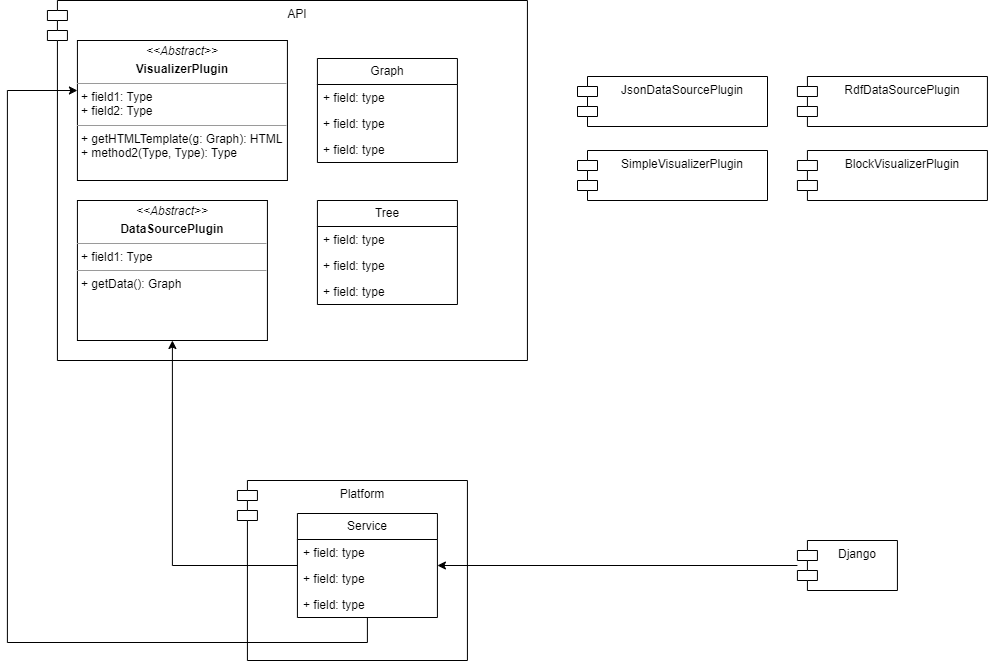

The diagram above was exported from draw.io. Its source (the exported page's mxGraphModel, read from the mxfile embedded in the PNG):
<mxGraphModel dx="1050" dy="574" grid="1" gridSize="10" guides="1" tooltips="1" connect="1" arrows="1" fold="1" page="1" pageScale="1" pageWidth="1169" pageHeight="827" math="0" shadow="0">
  <root>
    <mxCell id="0" />
    <mxCell id="1" parent="0" />
    <mxCell id="5mp9wO9fUYtKeiPITyCX-14" value="API" style="shape=module;align=left;spacingLeft=20;align=center;verticalAlign=top;whiteSpace=wrap;html=1;" vertex="1" parent="1">
      <mxGeometry x="179.92000000000002" y="84" width="480" height="360" as="geometry" />
    </mxCell>
    <mxCell id="5mp9wO9fUYtKeiPITyCX-2" value="&lt;p style=&quot;margin:0px;margin-top:4px;text-align:center;&quot;&gt;&lt;i&gt;&amp;lt;&amp;lt;Abstract&amp;gt;&amp;gt;&lt;/i&gt;&lt;/p&gt;&lt;p style=&quot;margin:0px;margin-top:4px;text-align:center;&quot;&gt;&lt;b&gt;VisualizerPlugin&lt;/b&gt;&lt;br&gt;&lt;/p&gt;&lt;hr size=&quot;1&quot;&gt;&lt;p style=&quot;margin:0px;margin-left:4px;&quot;&gt;+ field1: Type&lt;br&gt;+ field2: Type&lt;/p&gt;&lt;hr size=&quot;1&quot;&gt;&lt;p style=&quot;margin:0px;margin-left:4px;&quot;&gt;+ getHTMLTemplate(g: Graph): HTML&lt;br&gt;+ method2(Type, Type): Type&lt;/p&gt;" style="verticalAlign=top;align=left;overflow=fill;fontSize=12;fontFamily=Helvetica;html=1;whiteSpace=wrap;" vertex="1" parent="1">
      <mxGeometry x="209.92000000000002" y="124" width="210" height="140" as="geometry" />
    </mxCell>
    <mxCell id="5mp9wO9fUYtKeiPITyCX-3" value="&lt;p style=&quot;margin:0px;margin-top:4px;text-align:center;&quot;&gt;&lt;i&gt;&amp;lt;&amp;lt;Abstract&amp;gt;&amp;gt;&lt;/i&gt;&lt;/p&gt;&lt;p style=&quot;margin:0px;margin-top:4px;text-align:center;&quot;&gt;&lt;b&gt;DataSourcePlugin&lt;/b&gt;&lt;br&gt;&lt;/p&gt;&lt;hr size=&quot;1&quot;&gt;&lt;p style=&quot;margin:0px;margin-left:4px;&quot;&gt;+ field1: Type&lt;/p&gt;&lt;hr size=&quot;1&quot;&gt;&lt;p style=&quot;margin:0px;margin-left:4px;&quot;&gt;+ getData(): Graph&lt;/p&gt;" style="verticalAlign=top;align=left;overflow=fill;fontSize=12;fontFamily=Helvetica;html=1;whiteSpace=wrap;" vertex="1" parent="1">
      <mxGeometry x="209.92000000000002" y="284" width="190" height="140" as="geometry" />
    </mxCell>
    <mxCell id="5mp9wO9fUYtKeiPITyCX-15" value="Graph" style="swimlane;fontStyle=0;childLayout=stackLayout;horizontal=1;startSize=26;fillColor=none;horizontalStack=0;resizeParent=1;resizeParentMax=0;resizeLast=0;collapsible=1;marginBottom=0;whiteSpace=wrap;html=1;" vertex="1" parent="1">
      <mxGeometry x="449.92" y="142" width="140" height="104" as="geometry" />
    </mxCell>
    <mxCell id="5mp9wO9fUYtKeiPITyCX-16" value="+ field: type" style="text;strokeColor=none;fillColor=none;align=left;verticalAlign=top;spacingLeft=4;spacingRight=4;overflow=hidden;rotatable=0;points=[[0,0.5],[1,0.5]];portConstraint=eastwest;whiteSpace=wrap;html=1;" vertex="1" parent="5mp9wO9fUYtKeiPITyCX-15">
      <mxGeometry y="26" width="140" height="26" as="geometry" />
    </mxCell>
    <mxCell id="5mp9wO9fUYtKeiPITyCX-17" value="+ field: type" style="text;strokeColor=none;fillColor=none;align=left;verticalAlign=top;spacingLeft=4;spacingRight=4;overflow=hidden;rotatable=0;points=[[0,0.5],[1,0.5]];portConstraint=eastwest;whiteSpace=wrap;html=1;" vertex="1" parent="5mp9wO9fUYtKeiPITyCX-15">
      <mxGeometry y="52" width="140" height="26" as="geometry" />
    </mxCell>
    <mxCell id="5mp9wO9fUYtKeiPITyCX-18" value="+ field: type" style="text;strokeColor=none;fillColor=none;align=left;verticalAlign=top;spacingLeft=4;spacingRight=4;overflow=hidden;rotatable=0;points=[[0,0.5],[1,0.5]];portConstraint=eastwest;whiteSpace=wrap;html=1;" vertex="1" parent="5mp9wO9fUYtKeiPITyCX-15">
      <mxGeometry y="78" width="140" height="26" as="geometry" />
    </mxCell>
    <mxCell id="NPKXJwYXL5txnki2aNbo-1" value="Tree" style="swimlane;fontStyle=0;childLayout=stackLayout;horizontal=1;startSize=26;fillColor=none;horizontalStack=0;resizeParent=1;resizeParentMax=0;resizeLast=0;collapsible=1;marginBottom=0;whiteSpace=wrap;html=1;" vertex="1" parent="1">
      <mxGeometry x="449.92" y="284" width="140" height="104" as="geometry" />
    </mxCell>
    <mxCell id="NPKXJwYXL5txnki2aNbo-2" value="+ field: type" style="text;strokeColor=none;fillColor=none;align=left;verticalAlign=top;spacingLeft=4;spacingRight=4;overflow=hidden;rotatable=0;points=[[0,0.5],[1,0.5]];portConstraint=eastwest;whiteSpace=wrap;html=1;" vertex="1" parent="NPKXJwYXL5txnki2aNbo-1">
      <mxGeometry y="26" width="140" height="26" as="geometry" />
    </mxCell>
    <mxCell id="NPKXJwYXL5txnki2aNbo-3" value="+ field: type" style="text;strokeColor=none;fillColor=none;align=left;verticalAlign=top;spacingLeft=4;spacingRight=4;overflow=hidden;rotatable=0;points=[[0,0.5],[1,0.5]];portConstraint=eastwest;whiteSpace=wrap;html=1;" vertex="1" parent="NPKXJwYXL5txnki2aNbo-1">
      <mxGeometry y="52" width="140" height="26" as="geometry" />
    </mxCell>
    <mxCell id="NPKXJwYXL5txnki2aNbo-4" value="+ field: type" style="text;strokeColor=none;fillColor=none;align=left;verticalAlign=top;spacingLeft=4;spacingRight=4;overflow=hidden;rotatable=0;points=[[0,0.5],[1,0.5]];portConstraint=eastwest;whiteSpace=wrap;html=1;" vertex="1" parent="NPKXJwYXL5txnki2aNbo-1">
      <mxGeometry y="78" width="140" height="26" as="geometry" />
    </mxCell>
    <mxCell id="NPKXJwYXL5txnki2aNbo-5" value="Platform" style="shape=module;align=left;spacingLeft=20;align=center;verticalAlign=top;whiteSpace=wrap;html=1;rotation=0;" vertex="1" parent="1">
      <mxGeometry x="369.92" y="564" width="230" height="180" as="geometry" />
    </mxCell>
    <mxCell id="6rgeP-jPp1d3f2ZQ7sH--5" style="edgeStyle=orthogonalEdgeStyle;rounded=0;orthogonalLoop=1;jettySize=auto;html=1;" edge="1" parent="1" source="6rgeP-jPp1d3f2ZQ7sH--13" target="5mp9wO9fUYtKeiPITyCX-2">
      <mxGeometry relative="1" as="geometry">
        <mxPoint x="234.92000000000002" y="725.9999999999998" as="sourcePoint" />
        <Array as="points">
          <mxPoint x="499.92" y="726" />
          <mxPoint x="139.92000000000002" y="726" />
          <mxPoint x="139.92000000000002" y="174" />
        </Array>
      </mxGeometry>
    </mxCell>
    <mxCell id="6rgeP-jPp1d3f2ZQ7sH--19" style="edgeStyle=orthogonalEdgeStyle;rounded=0;orthogonalLoop=1;jettySize=auto;html=1;" edge="1" parent="1" source="6rgeP-jPp1d3f2ZQ7sH--10" target="6rgeP-jPp1d3f2ZQ7sH--13">
      <mxGeometry relative="1" as="geometry" />
    </mxCell>
    <mxCell id="6rgeP-jPp1d3f2ZQ7sH--10" value="Django" style="shape=module;align=left;spacingLeft=20;align=center;verticalAlign=top;whiteSpace=wrap;html=1;" vertex="1" parent="1">
      <mxGeometry x="929.92" y="624" width="100" height="50" as="geometry" />
    </mxCell>
    <mxCell id="6rgeP-jPp1d3f2ZQ7sH--18" style="edgeStyle=orthogonalEdgeStyle;rounded=0;orthogonalLoop=1;jettySize=auto;html=1;" edge="1" parent="1" source="6rgeP-jPp1d3f2ZQ7sH--13" target="5mp9wO9fUYtKeiPITyCX-3">
      <mxGeometry relative="1" as="geometry" />
    </mxCell>
    <mxCell id="6rgeP-jPp1d3f2ZQ7sH--13" value="Service" style="swimlane;fontStyle=0;childLayout=stackLayout;horizontal=1;startSize=26;fillColor=none;horizontalStack=0;resizeParent=1;resizeParentMax=0;resizeLast=0;collapsible=1;marginBottom=0;whiteSpace=wrap;html=1;" vertex="1" parent="1">
      <mxGeometry x="429.92" y="597" width="140" height="104" as="geometry" />
    </mxCell>
    <mxCell id="6rgeP-jPp1d3f2ZQ7sH--14" value="+ field: type" style="text;strokeColor=none;fillColor=none;align=left;verticalAlign=top;spacingLeft=4;spacingRight=4;overflow=hidden;rotatable=0;points=[[0,0.5],[1,0.5]];portConstraint=eastwest;whiteSpace=wrap;html=1;" vertex="1" parent="6rgeP-jPp1d3f2ZQ7sH--13">
      <mxGeometry y="26" width="140" height="26" as="geometry" />
    </mxCell>
    <mxCell id="6rgeP-jPp1d3f2ZQ7sH--15" value="+ field: type" style="text;strokeColor=none;fillColor=none;align=left;verticalAlign=top;spacingLeft=4;spacingRight=4;overflow=hidden;rotatable=0;points=[[0,0.5],[1,0.5]];portConstraint=eastwest;whiteSpace=wrap;html=1;" vertex="1" parent="6rgeP-jPp1d3f2ZQ7sH--13">
      <mxGeometry y="52" width="140" height="26" as="geometry" />
    </mxCell>
    <mxCell id="6rgeP-jPp1d3f2ZQ7sH--16" value="+ field: type" style="text;strokeColor=none;fillColor=none;align=left;verticalAlign=top;spacingLeft=4;spacingRight=4;overflow=hidden;rotatable=0;points=[[0,0.5],[1,0.5]];portConstraint=eastwest;whiteSpace=wrap;html=1;" vertex="1" parent="6rgeP-jPp1d3f2ZQ7sH--13">
      <mxGeometry y="78" width="140" height="26" as="geometry" />
    </mxCell>
    <mxCell id="rZc2nIl-fj6jwHR83j6u-2" value="JsonDataSourcePlugin" style="shape=module;align=left;spacingLeft=20;align=center;verticalAlign=top;whiteSpace=wrap;html=1;" vertex="1" parent="1">
      <mxGeometry x="710" y="160" width="190" height="50" as="geometry" />
    </mxCell>
    <mxCell id="rZc2nIl-fj6jwHR83j6u-3" value="RdfDataSourcePlugin" style="shape=module;align=left;spacingLeft=20;align=center;verticalAlign=top;whiteSpace=wrap;html=1;" vertex="1" parent="1">
      <mxGeometry x="929.92" y="160" width="190" height="50" as="geometry" />
    </mxCell>
    <mxCell id="rZc2nIl-fj6jwHR83j6u-4" value="SimpleVisualizerPlugin" style="shape=module;align=left;spacingLeft=20;align=center;verticalAlign=top;whiteSpace=wrap;html=1;" vertex="1" parent="1">
      <mxGeometry x="710" y="234" width="190" height="50" as="geometry" />
    </mxCell>
    <mxCell id="rZc2nIl-fj6jwHR83j6u-5" value="BlockVisualizerPlugin" style="shape=module;align=left;spacingLeft=20;align=center;verticalAlign=top;whiteSpace=wrap;html=1;" vertex="1" parent="1">
      <mxGeometry x="929.92" y="234" width="190" height="50" as="geometry" />
    </mxCell>
  </root>
</mxGraphModel>